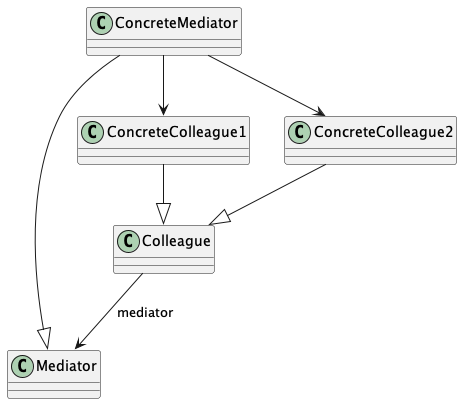

The diagram above was rendered by PlantUML. Its source (embedded in the PNG):
@startuml
class Mediator {
}
class ConcreteMediator {
}
class Colleague {
}
ConcreteColleague1 --|> Colleague
ConcreteColleague2 --|> Colleague
Colleague --> Mediator: mediator
ConcreteMediator --|> Mediator
ConcreteMediator --> ConcreteColleague1
ConcreteMediator --> ConcreteColleague2
@enduml